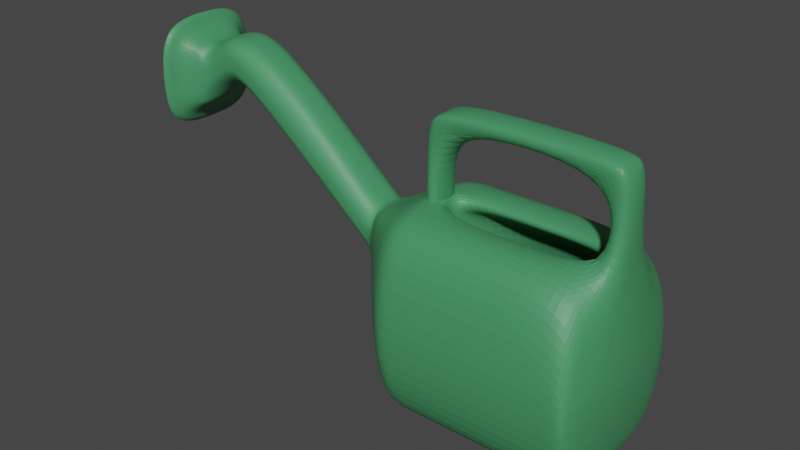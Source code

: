 # Source: WaterCan.blend  (saved by Blender 3.5.10; exported with 4.5.12 LTS)
import bpy
from mathutils import Matrix  # noqa: F401  (used for matrix-valued properties, if any)

bpy.ops.wm.read_factory_settings(use_empty=True)
scene = bpy.context.scene
scene.name = 'Scene'

# ---- collections
col_collection = bpy.data.collections.new('Collection'); scene.collection.children.link(col_collection)

# ---- materials (node trees are filled in below, after node groups)
mat_watercanplastic = bpy.data.materials.new('WaterCanPlastic')
mat_watercanplastic.use_transparent_shadow = False

# ---- material node trees
mat_watercanplastic.use_nodes = True; mat_watercanplastic.node_tree.nodes.clear()
_N = mat_watercanplastic.node_tree.nodes; _L = mat_watercanplastic.node_tree.links
n0 = _N.new('ShaderNodeBsdfPrincipled'); n0.name = 'Principled BSDF'; n0.location = (10, 300)
n0.distribution = 'GGX'
n0.subsurface_method = 'RANDOM_WALK_SKIN'
n0.inputs[0].default_value = (0.06086, 0.2883, 0.1225, 1.0)
n0.inputs[3].default_value = 1.45
n0.inputs[27].default_value = (0.0, 0.0, 0.0, 1.0)
n0.inputs[28].default_value = 1.0
n1 = _N.new('ShaderNodeOutputMaterial'); n1.name = 'Material Output'; n1.location = (300, 300)
_L.new(n0.outputs[0], n1.inputs[0])
n1.is_active_output = True

# ---- world
world_world = bpy.data.worlds.new('World'); scene.world = world_world
world_world.use_nodes = True; world_world.node_tree.nodes.clear()
_N = world_world.node_tree.nodes; _L = world_world.node_tree.links
n0 = _N.new('ShaderNodeOutputWorld'); n0.name = 'World Output'; n0.location = (300, 300)
n1 = _N.new('ShaderNodeBackground'); n1.name = 'Background'; n1.location = (10, 300)
n1.inputs[0].default_value = (0.05088, 0.05088, 0.05088, 1.0)
_L.new(n1.outputs[0], n0.inputs[0])
n0.is_active_output = True
world_world.color = (0.05088, 0.05088, 0.05088)
world_world.use_sun_shadow = False
world_world.sun_shadow_jitter_overblur = 0.0

# ---- meshes
me_cube = bpy.data.meshes.new('Cube')
me_cube.from_pydata([(1.0, -0.7346, -1.0), (0.9442, -0.7346, 0.2985), (1.0, 0.7346, -1.0), (0.9442, 0.7346, 0.2985), (-1.0, 0.7346, -1.0), (-1.0, -0.7346, -1.0), (-1.0, -0.7346, 1.0), (-1.0, 0.7346, 1.0), (-1.55, 0.2673, 0.5205), (-1.551, 0.0, 0.7961), (-1.55, -0.2673, 0.5205), (-1.551, 0.0, 0.2681), (-1.551, 0.1551, 0.2681), (-1.55, 0.2673, 0.4121), (-1.551, 0.1551, 0.7961), (-1.55, 0.2673, 0.6502), (-3.884, 0.3558, 1.193), (-3.884, -0.3558, 1.193), (-3.884, -0.3558, 1.893), (-3.884, 0.3558, 1.893), (-1.0, 0.0, -1.0), (0.8218, -0.1751, 1.735), (1.0, 0.0, -1.0), (1.0, -0.1751, 1.735), (-1.476, 0.0, 0.2067), (-1.476, 0.0, 0.7348), (-1.55, -0.2673, 0.4121), (-1.551, -0.1551, 0.2681), (-3.59, 0.0, 1.279), (-3.59, 0.0, 1.807), (-3.884, 0.0, 1.193), (-3.884, 0.0, 1.893), (-1.0, -0.1751, 1.0), (-1.0, 0.1751, 1.0), (-1.153, 0.0, 0.9148), (1.0, 0.1751, 1.0), (1.0, -0.1751, 1.0), (1.0, 0.0, 0.8249), (1.0, 0.1751, 1.735), (0.8218, -0.1751, 0.8448), (-0.8218, -0.1751, 0.8448), (0.8218, 0.1751, 0.8448), (-0.8218, 0.1751, 0.8448), (0.8218, 0.7346, 1.0), (-0.8218, 0.7346, 1.0), (-0.8218, 0.7346, -1.0), (0.8218, 0.7346, -1.0), (0.8218, -0.7346, -1.0), (-0.8218, -0.7346, -1.0), (-0.8218, -0.7346, 1.0), (0.8218, -0.7346, 1.0), (0.8218, 0.0, -1.0), (-0.8218, 0.0, -1.0), (-0.8218, -0.1751, 1.0), (0.8218, -0.1751, 1.0), (-0.8218, 0.1751, 1.0), (0.8218, 0.1751, 1.0), (0.8218, 0.1751, 1.735), (0.8218, -0.1751, 1.908), (0.8218, 0.1751, 1.908), (0.8834, 0.1751, 1.818), (0.8834, -0.1751, 1.818), (-0.8218, -0.1751, 1.908), (-0.8218, 0.1751, 1.908), (-0.8218, -0.1751, 1.735), (-0.8218, 0.1751, 1.735), (-0.8738, -0.1751, 1.755), (-0.8738, 0.1751, 1.755), (-1.0, -0.1751, 1.735), (-1.0, 0.1751, 1.735), (-1.0, -0.9195, -0.04044), (-1.0, 0.9195, -0.04044), (1.0, 0.9195, -0.04044), (1.0, -0.9195, -0.04044), (-1.476, -0.2673, 0.4601), (-1.476, 0.2673, 0.4601), (-1.55, -0.2673, 0.6502), (-1.551, -0.1551, 0.7961), (-3.59, -0.2673, 1.532), (-3.59, 0.2673, 1.532), (-3.884, -0.3558, 1.524), (-3.884, 0.3558, 1.524), (-0.8218, -0.9195, -0.04044), (0.8218, -0.9195, -0.04044), (0.8218, 0.9195, -0.04044), (-0.8218, 0.9195, -0.04044), (0.0, -0.1751, 0.8448), (0.0, 0.1751, 0.8448), (0.0, 0.7346, 1.0), (0.0, 0.1751, 1.0), (0.0, -0.1751, 1.0), (0.0, 0.7346, -1.0), (0.0, 0.0, -1.0), (0.0, -0.7346, 1.0), (0.0, -0.7346, -1.0), (0.0, 0.9195, -0.04044), (0.0, -0.9195, -0.04044), (1.178, 0.0, -0.03573), (1.0, -0.9178, -0.03104), (-3.812, 0.4158, 1.132), (-3.812, 0.4158, 1.954), (-3.812, -0.4158, 1.954), (-3.812, -0.4158, 1.132), (-3.812, 0.0, 1.132), (-3.812, 0.0, 1.954), (-3.812, -0.4158, 1.526), (-3.812, 0.4158, 1.526), (-3.925, 0.0, 0.9634), (-3.906, -0.5389, 1.01), (-3.924, -0.5847, 1.524), (-3.906, -0.5389, 2.076), (-3.925, 0.0, 2.122), (-3.906, 0.5389, 2.076), (-3.924, 0.5847, 1.524), (-3.906, 0.5389, 1.01), (-3.834, 0.4902, 1.057), (-3.834, -0.4902, 2.029), (-3.853, 0.0, 1.011), (-3.853, 0.0, 2.075), (-3.852, -0.5364, 1.526), (-3.852, 0.5364, 1.526), (-3.834, 0.4902, 2.029), (-3.834, -0.4902, 1.057), (0.0, -0.6091, 0.7225), (0.7667, -0.6091, 0.7225), (-0.7667, 0.6091, 0.7225), (-0.7667, -0.6091, 0.7225), (0.0, 0.6091, 0.7225), (0.7667, 0.6091, 0.7225), (0.0, -0.6091, -0.7997), (0.7667, -0.6091, -0.7997), (-0.7667, 0.6091, -0.7997), (-0.7667, -0.6091, -0.7997), (0.0, 0.6091, -0.7997), (0.7667, 0.6091, -0.7997), (0.0, -0.6091, -0.9561), (0.7667, -0.6091, -0.9561), (-0.7667, 0.6091, -0.9561), (-0.7667, -0.6091, -0.9561), (0.0, 0.6091, -0.9561), (0.7667, 0.6091, -0.9561), (-1.476, -0.2673, 0.3517), (-1.476, -0.1551, 0.2067), (-1.437, -0.3053, 0.1086), (-1.476, -0.1551, 0.7348), (-1.476, -0.2673, 0.5899), (-1.402, -0.3403, 0.7763), (-1.476, 0.1551, 0.2067), (-1.476, 0.2673, 0.3517), (-1.437, 0.3053, 0.1086), (-1.476, 0.2673, 0.5899), (-1.476, 0.1551, 0.7348), (-1.402, 0.3403, 0.7763), (-3.316, 0.2673, 1.671), (-3.091, 0.2673, 1.674), (-3.002, 0.1551, 1.549), (-3.389, 0.1551, 1.546), (-3.389, -0.1551, 1.546), (-3.002, -0.1551, 1.549), (-3.091, -0.2673, 1.674), (-3.316, -0.2673, 1.671), (-3.316, -0.2673, 1.9), (-3.091, -0.2673, 1.912), (-2.922, -0.1551, 1.998), (-3.403, -0.1551, 1.995), (-3.403, 0.1551, 1.995), (-2.922, 0.1551, 1.998), (-3.091, 0.2673, 1.912), (-3.316, 0.2673, 1.9), (-3.59, 0.2673, 1.428), (-3.59, 0.1551, 1.279), (-3.672, 0.322, 1.225), (-3.59, -0.1551, 1.279), (-3.59, -0.2673, 1.428), (-3.672, -0.322, 1.225), (-3.59, -0.2673, 1.657), (-3.59, -0.1551, 1.807), (-3.672, -0.322, 1.861), (-3.59, 0.1551, 1.807), (-3.59, 0.2673, 1.657), (-3.672, 0.322, 1.861), (-3.287, 0.0, 1.546), (-3.117, 0.0, 1.549), (-3.403, 0.0, 1.995), (-2.922, 0.0, 1.998), (-3.316, -0.2673, 1.775), (-3.091, -0.2673, 1.782), (-3.316, 0.2673, 1.775), (-3.091, 0.2673, 1.782), (-3.884, 0.0, 1.084), (-3.884, -0.4641, 1.084), (-3.884, -0.4641, 1.524), (-3.884, -0.4641, 2.001), (-3.884, 0.0, 2.001), (-3.884, 0.4641, 2.001), (-3.884, 0.4641, 1.524), (-3.884, 0.4641, 1.084), (-3.77, 0.0, 1.524), (-3.77, 0.0, 1.193), (-3.77, 0.0, 1.893), (-3.77, -0.3558, 1.524), (-3.77, 0.3558, 1.524), (-3.77, -0.3558, 1.193), (-3.77, -0.3558, 1.893), (-3.77, 0.3558, 1.893), (-3.77, 0.3558, 1.193)], [], [(77, 9, 184, 163), (44, 7, 33, 55), (2, 72, 97, 22), (53, 32, 6, 49), (82, 49, 6, 70), (10, 76, 162, 186), (8, 13, 154, 188), (11, 27, 158, 182), (22, 97, 98, 73, 0), (9, 14, 166, 184), (168, 187, 79, 179), (15, 8, 188, 167), (26, 10, 186, 159), (12, 11, 182, 155), (194, 193, 111, 112), (160, 185, 78, 173), (156, 181, 28, 170), (164, 183, 29, 176), (81, 16, 205, 201), (195, 194, 112, 113), (102, 105, 119, 122), (192, 191, 109, 110), (191, 190, 108, 109), (100, 106, 120, 121), (18, 31, 199, 203), (181, 157, 172, 28), (152, 151, 25, 34, 33, 7), (149, 148, 75, 71, 4), (183, 165, 178, 29), (36, 54, 50, 1), (74, 141, 143, 5, 70), (75, 150, 152, 7, 71), (20, 52, 48, 5), (71, 7, 44, 85), (32, 33, 34), (35, 36, 37), (87, 42, 125, 127), (4, 45, 52, 20), (35, 56, 57, 38), (46, 2, 22, 51), (32, 53, 55, 33), (73, 98, 1, 50, 83), (51, 22, 0, 47), (84, 43, 3, 72), (88, 89, 56, 43), (55, 53, 40, 42), (91, 92, 52, 45), (90, 93, 50, 54), (92, 94, 48, 52), (96, 94, 47, 83), (95, 91, 45, 85), (3, 43, 56, 35), (90, 54, 39, 86), (89, 55, 42, 87), (54, 56, 41, 39), (23, 38, 60, 61), (36, 35, 38, 23), (56, 54, 21, 57), (54, 36, 23, 21), (58, 61, 60, 59), (38, 57, 59, 60), (21, 58, 62, 64), (21, 23, 61, 58), (65, 64, 53, 55), (58, 59, 63, 62), (59, 57, 65, 63), (57, 21, 64, 65), (69, 68, 66, 67), (63, 65, 69, 67), (62, 63, 67, 66), (64, 62, 66, 68), (64, 68, 32, 53), (69, 65, 55, 33), (68, 69, 33, 32), (88, 95, 85, 44), (93, 96, 83, 50), (46, 84, 72, 2), (0, 73, 83, 47), (4, 71, 85, 45), (19, 81, 201, 204), (190, 189, 107, 108), (30, 17, 202, 198), (185, 161, 175, 78), (79, 169, 171, 99, 106), (106, 99, 115, 120), (187, 153, 169, 79), (24, 147, 149, 4, 20), (25, 144, 146, 6, 32, 34), (48, 82, 70, 5), (146, 145, 74, 70, 6), (49, 82, 96, 93), (43, 84, 95, 88), (56, 89, 87, 41), (53, 90, 86, 40), (84, 46, 91, 95), (82, 48, 94, 96), (51, 47, 94, 92), (53, 49, 93, 90), (46, 51, 92, 91), (44, 55, 89, 88), (41, 87, 127, 128), (154, 13, 12, 155), (97, 72, 3, 35, 37), (98, 97, 37, 36, 1), (78, 175, 177, 101, 105), (29, 178, 180, 100, 104), (28, 172, 174, 102, 103), (174, 173, 78, 105, 102), (180, 179, 79, 106, 100), (177, 176, 29, 104, 101), (171, 170, 28, 103, 99), (120, 115, 114, 113), (119, 116, 110, 109), (118, 121, 112, 111), (117, 122, 108, 107), (115, 117, 107, 114), (116, 118, 111, 110), (122, 119, 109, 108), (121, 120, 113, 112), (101, 104, 118, 116), (196, 195, 113, 114), (189, 196, 114, 107), (99, 103, 117, 115), (193, 192, 110, 111), (103, 102, 122, 117), (104, 100, 121, 118), (105, 101, 116, 119), (128, 127, 133, 134), (126, 123, 129, 132), (42, 40, 126, 125), (39, 41, 128, 124), (40, 86, 123, 126), (86, 39, 124, 123), (130, 134, 140, 136), (133, 131, 137, 139), (123, 124, 130, 129), (127, 125, 131, 133), (124, 128, 134, 130), (125, 126, 132, 131), (135, 139, 137, 138), (136, 140, 139, 135), (131, 132, 138, 137), (132, 129, 135, 138), (134, 133, 139, 140), (129, 130, 136, 135), (141, 142, 143), (144, 145, 146), (147, 148, 149), (150, 151, 152), (153, 154, 155, 156), (157, 158, 159, 160), (161, 162, 163, 164), (165, 166, 167, 168), (169, 170, 171), (172, 173, 174), (175, 176, 177), (178, 179, 180), (182, 158, 157, 181), (186, 162, 161, 185), (184, 166, 165, 183), (188, 154, 153, 187), (77, 163, 162, 76), (27, 142, 141, 26), (15, 167, 166, 14), (13, 148, 147, 12), (168, 179, 178, 165), (175, 161, 164, 176), (160, 173, 172, 157), (169, 153, 156, 170), (155, 182, 181, 156), (163, 184, 183, 164), (159, 186, 185, 160), (167, 188, 187, 168), (143, 142, 24, 20, 5), (150, 15, 14, 151), (158, 27, 26, 159), (144, 77, 76, 145), (147, 24, 11, 12), (141, 74, 10, 26), (150, 75, 8, 15), (25, 151, 14, 9), (24, 142, 27, 11), (75, 148, 13, 8), (74, 145, 76, 10), (144, 25, 9, 77), (17, 30, 189, 190), (18, 80, 191, 192), (19, 31, 193, 194), (16, 81, 195, 196), (30, 16, 196, 189), (31, 18, 192, 193), (80, 17, 190, 191), (81, 19, 194, 195), (197, 199, 204, 201), (200, 203, 199, 197), (202, 200, 197, 198), (198, 197, 201, 205), (80, 18, 203, 200), (17, 80, 200, 202), (16, 30, 198, 205), (31, 19, 204, 199)])
_uv = me_cube.uv_layers.new(name='UVMap')
_uv.uv.foreach_set('vector', [0.5871, 0.08243, 0.5871, 0.125, 0.5871, 0.125, 0.5871, 0.08243, 0.8527, 0.5, 0.875, 0.5, 0.875, 0.5952, 0.8527, 0.5952, 0.375, 0.5, 0.4949, 0.5, 0.4955, 0.625, 0.375, 0.625, 0.8527, 0.6548, 0.875, 0.6548, 0.875, 0.75, 0.8527, 0.75, 0.4949, 0.9777, 0.625, 0.9777, 0.625, 1.0, 0.4949, 1.0, 0.4965, 0.05164, 0.5393, 0.05164, 0.5393, 0.05164, 0.4965, 0.05164, 0.4965, 0.1984, 0.4607, 0.1984, 0.4607, 0.1984, 0.4965, 0.1984, 0.4129, 0.125, 0.4129, 0.08243, 0.4129, 0.08243, 0.4129, 0.125, 0.375, 0.625, 0.4955, 0.625, 0.4961, 0.75, 0.4949, 0.75, 0.375, 0.75, 0.5871, 0.125, 0.5871, 0.1676, 0.5871, 0.1676, 0.5871, 0.125, 0.5377, 0.1984, 0.4965, 0.1984, 0.4965, 0.1984, 0.5377, 0.1984, 0.5393, 0.1984, 0.4965, 0.1984, 0.4965, 0.1984, 0.5393, 0.1984, 0.4607, 0.05164, 0.4965, 0.05164, 0.4965, 0.05164, 0.4607, 0.05164, 0.4129, 0.1676, 0.4129, 0.125, 0.4129, 0.125, 0.4129, 0.1676, 0.5871, 0.1984, 0.5871, 0.125, 0.5871, 0.125, 0.5871, 0.1984, 0.4623, 0.05164, 0.4965, 0.05164, 0.4965, 0.05164, 0.4623, 0.05164, 0.4129, 0.1676, 0.4129, 0.125, 0.4129, 0.125, 0.4129, 0.1676, 0.5871, 0.08243, 0.5871, 0.125, 0.5871, 0.125, 0.5871, 0.08243, 0.4965, 0.1812, 0.4335, 0.1812, 0.4335, 0.1812, 0.4965, 0.1812, 0.4965, 0.1984, 0.5871, 0.1984, 0.5871, 0.1984, 0.4965, 0.1984, 0.4129, 0.05164, 0.4965, 0.05164, 0.4965, 0.05164, 0.4129, 0.05164, 0.5871, 0.05164, 0.4965, 0.05164, 0.4965, 0.05164, 0.5871, 0.05164, 0.4965, 0.05164, 0.4129, 0.05164, 0.4129, 0.05164, 0.4965, 0.05164, 0.5871, 0.1984, 0.4965, 0.1984, 0.4965, 0.1984, 0.5871, 0.1984, 0.5665, 0.06875, 0.5665, 0.125, 0.5665, 0.125, 0.5665, 0.06875, 0.4129, 0.125, 0.4129, 0.08243, 0.4129, 0.08243, 0.4129, 0.125, 0.593, 0.2064, 0.5871, 0.1676, 0.5871, 0.125, 0.6128, 0.125, 0.625, 0.1548, 0.625, 0.25, 0.4098, 0.2026, 0.4607, 0.1984, 0.4965, 0.1984, 0.4949, 0.25, 0.375, 0.25, 0.5871, 0.125, 0.5871, 0.1676, 0.5871, 0.1676, 0.5871, 0.125, 0.625, 0.6548, 0.6473, 0.6548, 0.6473, 0.75, 0.625, 0.75, 0.4965, 0.05164, 0.4607, 0.05164, 0.4098, 0.04744, 0.375, 0.0, 0.4949, 0.0, 0.4965, 0.1984, 0.5393, 0.1984, 0.593, 0.2064, 0.625, 0.25, 0.4949, 0.25, 0.125, 0.625, 0.1473, 0.625, 0.1473, 0.75, 0.125, 0.75, 0.4949, 0.25, 0.625, 0.25, 0.625, 0.2723, 0.4949, 0.2723, 0.625, 0.0952, 0.625, 0.125, 0.6128, 0.125, 0.625, 0.5952, 0.625, 0.6548, 0.6031, 0.625, 0.75, 0.5952, 0.8527, 0.5952, 0.8527, 0.5952, 0.75, 0.5952, 0.125, 0.5, 0.1473, 0.5, 0.1473, 0.625, 0.125, 0.625, 0.625, 0.5952, 0.6473, 0.5952, 0.6473, 0.5952, 0.625, 0.5952, 0.3527, 0.5, 0.375, 0.5, 0.375, 0.625, 0.3527, 0.625, 0.875, 0.6548, 0.8527, 0.6548, 0.8527, 0.5952, 0.875, 0.5952, 0.4949, 0.75, 0.4961, 0.75, 0.625, 0.75, 0.625, 0.7723, 0.4949, 0.7723, 0.3527, 0.625, 0.375, 0.625, 0.375, 0.75, 0.3527, 0.75, 0.4949, 0.4777, 0.625, 0.4777, 0.625, 0.5, 0.4949, 0.5, 0.75, 0.5, 0.75, 0.5952, 0.6473, 0.5952, 0.6473, 0.5, 0.8527, 0.5952, 0.8527, 0.6548, 0.8527, 0.6548, 0.8527, 0.5952, 0.25, 0.5, 0.25, 0.625, 0.1473, 0.625, 0.1473, 0.5, 0.75, 0.6548, 0.75, 0.75, 0.6473, 0.75, 0.6473, 0.6548, 0.25, 0.625, 0.25, 0.75, 0.1473, 0.75, 0.1473, 0.625, 0.4949, 0.875, 0.375, 0.875, 0.375, 0.7723, 0.4949, 0.7723, 0.4949, 0.375, 0.375, 0.375, 0.375, 0.2723, 0.4949, 0.2723, 0.625, 0.5, 0.6473, 0.5, 0.6473, 0.5952, 0.625, 0.5952, 0.75, 0.6548, 0.6473, 0.6548, 0.6473, 0.6548, 0.75, 0.6548, 0.75, 0.5952, 0.8527, 0.5952, 0.8527, 0.5952, 0.75, 0.5952, 0.6473, 0.6548, 0.6473, 0.5952, 0.6473, 0.5952, 0.6473, 0.6548, 0.625, 0.6548, 0.625, 0.5952, 0.625, 0.5952, 0.625, 0.6548, 0.625, 0.6548, 0.625, 0.5952, 0.625, 0.5952, 0.625, 0.6548, 0.6473, 0.5952, 0.6473, 0.6548, 0.6473, 0.6548, 0.6473, 0.5952, 0.6473, 0.6548, 0.625, 0.6548, 0.625, 0.6548, 0.6473, 0.6548, 0.6473, 0.6548, 0.625, 0.6548, 0.625, 0.5952, 0.6473, 0.5952, 0.625, 0.5952, 0.6473, 0.5952, 0.6473, 0.5952, 0.625, 0.5952, 0.6473, 0.6548, 0.6473, 0.6548, 0.6473, 0.6548, 0.6473, 0.6548, 0.6473, 0.6548, 0.625, 0.6548, 0.625, 0.6548, 0.6473, 0.6548, 0.6473, 0.5952, 0.6473, 0.6548, 0.6473, 0.6548, 0.6473, 0.5952, 0.6473, 0.6548, 0.6473, 0.5952, 0.6473, 0.5952, 0.6473, 0.6548, 0.6473, 0.5952, 0.6473, 0.5952, 0.6473, 0.5952, 0.6473, 0.5952, 0.6473, 0.5952, 0.6473, 0.6548, 0.6473, 0.6548, 0.6473, 0.5952, 0.6473, 0.5952, 0.6473, 0.6548, 0.6473, 0.6548, 0.6473, 0.5952, 0.6473, 0.5952, 0.6473, 0.5952, 0.6473, 0.5952, 0.6473, 0.5952, 0.6473, 0.6548, 0.6473, 0.5952, 0.6473, 0.5952, 0.6473, 0.6548, 0.6473, 0.6548, 0.6473, 0.6548, 0.6473, 0.6548, 0.6473, 0.6548, 0.6473, 0.6548, 0.6473, 0.6548, 0.6473, 0.6548, 0.6473, 0.6548, 0.6473, 0.5952, 0.6473, 0.5952, 0.6473, 0.5952, 0.6473, 0.5952, 0.6473, 0.6548, 0.6473, 0.5952, 0.6473, 0.5952, 0.6473, 0.6548, 0.625, 0.375, 0.4949, 0.375, 0.4949, 0.2723, 0.625, 0.2723, 0.625, 0.875, 0.4949, 0.875, 0.4949, 0.7723, 0.625, 0.7723, 0.375, 0.4777, 0.4949, 0.4777, 0.4949, 0.5, 0.375, 0.5, 0.375, 0.75, 0.4949, 0.75, 0.4949, 0.7723, 0.375, 0.7723, 0.375, 0.25, 0.4949, 0.25, 0.4949, 0.2723, 0.375, 0.2723, 0.5665, 0.1812, 0.4965, 0.1812, 0.4965, 0.1812, 0.5665, 0.1812, 0.4129, 0.05164, 0.4129, 0.125, 0.4129, 0.125, 0.4129, 0.05164, 0.4335, 0.125, 0.4335, 0.06875, 0.4335, 0.06875, 0.4335, 0.125, 0.4965, 0.05164, 0.5377, 0.05164, 0.5377, 0.05164, 0.4965, 0.05164, 0.4965, 0.1984, 0.4623, 0.1984, 0.4129, 0.1984, 0.4129, 0.1984, 0.4965, 0.1984, 0.4965, 0.1984, 0.4129, 0.1984, 0.4129, 0.1984, 0.4965, 0.1984, 0.4965, 0.1984, 0.4623, 0.1984, 0.4623, 0.1984, 0.4965, 0.1984, 0.4129, 0.125, 0.4129, 0.1676, 0.4098, 0.2026, 0.375, 0.25, 0.375, 0.125, 0.5871, 0.125, 0.5871, 0.08243, 0.593, 0.04357, 0.625, 0.0, 0.625, 0.0952, 0.6128, 0.125, 0.375, 0.9777, 0.4949, 0.9777, 0.4949, 1.0, 0.375, 1.0, 0.593, 0.04357, 0.5393, 0.05164, 0.4965, 0.05164, 0.4949, 0.0, 0.625, 0.0, 0.625, 0.9777, 0.4949, 0.9777, 0.4949, 0.875, 0.625, 0.875, 0.625, 0.4777, 0.4949, 0.4777, 0.4949, 0.375, 0.625, 0.375, 0.6473, 0.5952, 0.75, 0.5952, 0.75, 0.5952, 0.6473, 0.5952, 0.8527, 0.6548, 0.75, 0.6548, 0.75, 0.6548, 0.8527, 0.6548, 0.4949, 0.4777, 0.375, 0.4777, 0.375, 0.375, 0.4949, 0.375, 0.4949, 0.9777, 0.375, 0.9777, 0.375, 0.875, 0.4949, 0.875, 0.3527, 0.625, 0.3527, 0.75, 0.25, 0.75, 0.25, 0.625, 0.8527, 0.6548, 0.8527, 0.75, 0.75, 0.75, 0.75, 0.6548, 0.3527, 0.5, 0.3527, 0.625, 0.25, 0.625, 0.25, 0.5, 0.8527, 0.5, 0.8527, 0.5952, 0.75, 0.5952, 0.75, 0.5, 0.6473, 0.5952, 0.75, 0.5952, 0.75, 0.5952, 0.6473, 0.5952, 0.4607, 0.1984, 0.4607, 0.1984, 0.4129, 0.1676, 0.4129, 0.1676, 0.4955, 0.625, 0.4949, 0.5, 0.625, 0.5, 0.625, 0.5952, 0.6031, 0.625, 0.4961, 0.75, 0.4955, 0.625, 0.6031, 0.625, 0.625, 0.6548, 0.625, 0.75, 0.4965, 0.05164, 0.5377, 0.05164, 0.5871, 0.05164, 0.5871, 0.05164, 0.4965, 0.05164, 0.5871, 0.125, 0.5871, 0.1676, 0.5871, 0.1984, 0.5871, 0.1984, 0.5871, 0.125, 0.4129, 0.125, 0.4129, 0.08243, 0.4129, 0.05164, 0.4129, 0.05164, 0.4129, 0.125, 0.4129, 0.05164, 0.4623, 0.05164, 0.4965, 0.05164, 0.4965, 0.05164, 0.4129, 0.05164, 0.5871, 0.1984, 0.5377, 0.1984, 0.4965, 0.1984, 0.4965, 0.1984, 0.5871, 0.1984, 0.5871, 0.05164, 0.5871, 0.08243, 0.5871, 0.125, 0.5871, 0.125, 0.5871, 0.05164, 0.4129, 0.1984, 0.4129, 0.1676, 0.4129, 0.125, 0.4129, 0.125, 0.4129, 0.1984, 0.4965, 0.1984, 0.4129, 0.1984, 0.4129, 0.1984, 0.4965, 0.1984, 0.4965, 0.05164, 0.5871, 0.05164, 0.5871, 0.05164, 0.4965, 0.05164, 0.5871, 0.125, 0.5871, 0.1984, 0.5871, 0.1984, 0.5871, 0.125, 0.4129, 0.125, 0.4129, 0.05164, 0.4129, 0.05164, 0.4129, 0.125, 0.4129, 0.1984, 0.4129, 0.125, 0.4129, 0.125, 0.4129, 0.1984, 0.5871, 0.05164, 0.5871, 0.125, 0.5871, 0.125, 0.5871, 0.05164, 0.4129, 0.05164, 0.4965, 0.05164, 0.4965, 0.05164, 0.4129, 0.05164, 0.5871, 0.1984, 0.4965, 0.1984, 0.4965, 0.1984, 0.5871, 0.1984, 0.5871, 0.05164, 0.5871, 0.125, 0.5871, 0.125, 0.5871, 0.05164, 0.4129, 0.1984, 0.4965, 0.1984, 0.4965, 0.1984, 0.4129, 0.1984, 0.4129, 0.125, 0.4129, 0.1984, 0.4129, 0.1984, 0.4129, 0.125, 0.4129, 0.1984, 0.4129, 0.125, 0.4129, 0.125, 0.4129, 0.1984, 0.5871, 0.125, 0.5871, 0.05164, 0.5871, 0.05164, 0.5871, 0.125, 0.4129, 0.125, 0.4129, 0.05164, 0.4129, 0.05164, 0.4129, 0.125, 0.5871, 0.125, 0.5871, 0.1984, 0.5871, 0.1984, 0.5871, 0.125, 0.4965, 0.05164, 0.5871, 0.05164, 0.5871, 0.05164, 0.4965, 0.05164, 0.6473, 0.5952, 0.75, 0.5952, 0.75, 0.5952, 0.6473, 0.5952, 0.8527, 0.6548, 0.75, 0.6548, 0.75, 0.6548, 0.8527, 0.6548, 0.8527, 0.5952, 0.8527, 0.6548, 0.8527, 0.6548, 0.8527, 0.5952, 0.6473, 0.6548, 0.6473, 0.5952, 0.6473, 0.5952, 0.6473, 0.6548, 0.8527, 0.6548, 0.75, 0.6548, 0.75, 0.6548, 0.8527, 0.6548, 0.75, 0.6548, 0.6473, 0.6548, 0.6473, 0.6548, 0.75, 0.6548, 0.6473, 0.6548, 0.6473, 0.5952, 0.6473, 0.5952, 0.6473, 0.6548, 0.75, 0.5952, 0.8527, 0.5952, 0.8527, 0.5952, 0.75, 0.5952, 0.75, 0.6548, 0.6473, 0.6548, 0.6473, 0.6548, 0.75, 0.6548, 0.75, 0.5952, 0.8527, 0.5952, 0.8527, 0.5952, 0.75, 0.5952, 0.6473, 0.6548, 0.6473, 0.5952, 0.6473, 0.5952, 0.6473, 0.6548, 0.8527, 0.5952, 0.8527, 0.6548, 0.8527, 0.6548, 0.8527, 0.5952, 0.75, 0.6548, 0.75, 0.5952, 0.8527, 0.5952, 0.8527, 0.6548, 0.6473, 0.6548, 0.6473, 0.5952, 0.75, 0.5952, 0.75, 0.6548, 0.8527, 0.5952, 0.8527, 0.6548, 0.8527, 0.6548, 0.8527, 0.5952, 0.8527, 0.6548, 0.75, 0.6548, 0.75, 0.6548, 0.8527, 0.6548, 0.6473, 0.5952, 0.75, 0.5952, 0.75, 0.5952, 0.6473, 0.5952, 0.75, 0.6548, 0.6473, 0.6548, 0.6473, 0.6548, 0.75, 0.6548, 0.4607, 0.05164, 0.4129, 0.05164, 0.4098, 0.04744, 0.5871, 0.08243, 0.5871, 0.05164, 0.593, 0.04357, 0.4129, 0.1676, 0.4129, 0.1984, 0.4098, 0.2026, 0.5393, 0.1984, 0.5871, 0.1984, 0.593, 0.2064, 0.4623, 0.1984, 0.4607, 0.1984, 0.4129, 0.1676, 0.4129, 0.1676, 0.4129, 0.08243, 0.4129, 0.08243, 0.4607, 0.05164, 0.4623, 0.05164, 0.5377, 0.05164, 0.5393, 0.05164, 0.5871, 0.08243, 0.5871, 0.08243, 0.5871, 0.1676, 0.5871, 0.1676, 0.5393, 0.1984, 0.5377, 0.1984, 0.4623, 0.1984, 0.4129, 0.1984, 0.4129, 0.1984, 0.4129, 0.08243, 0.4129, 0.05164, 0.4129, 0.05164, 0.5377, 0.05164, 0.5871, 0.05164, 0.5871, 0.05164, 0.5871, 0.1676, 0.5871, 0.1984, 0.5871, 0.1984, 0.4129, 0.125, 0.4129, 0.08243, 0.4129, 0.08243, 0.4129, 0.125, 0.4965, 0.05164, 0.5393, 0.05164, 0.5377, 0.05164, 0.4965, 0.05164, 0.5871, 0.125, 0.5871, 0.1676, 0.5871, 0.1676, 0.5871, 0.125, 0.4965, 0.1984, 0.4607, 0.1984, 0.4623, 0.1984, 0.4965, 0.1984, 0.5871, 0.08243, 0.5871, 0.08243, 0.5393, 0.05164, 0.5393, 0.05164, 0.4129, 0.08243, 0.4129, 0.08243, 0.4607, 0.05164, 0.4607, 0.05164, 0.5393, 0.1984, 0.5393, 0.1984, 0.5871, 0.1676, 0.5871, 0.1676, 0.4607, 0.1984, 0.4607, 0.1984, 0.4129, 0.1676, 0.4129, 0.1676, 0.5377, 0.1984, 0.5377, 0.1984, 0.5871, 0.1676, 0.5871, 0.1676, 0.5377, 0.05164, 0.5377, 0.05164, 0.5871, 0.08243, 0.5871, 0.08243, 0.4623, 0.05164, 0.4623, 0.05164, 0.4129, 0.08243, 0.4129, 0.08243, 0.4623, 0.1984, 0.4623, 0.1984, 0.4129, 0.1676, 0.4129, 0.1676, 0.4129, 0.1676, 0.4129, 0.125, 0.4129, 0.125, 0.4129, 0.1676, 0.5871, 0.08243, 0.5871, 0.125, 0.5871, 0.125, 0.5871, 0.08243, 0.4607, 0.05164, 0.4965, 0.05164, 0.4965, 0.05164, 0.4623, 0.05164, 0.5393, 0.1984, 0.4965, 0.1984, 0.4965, 0.1984, 0.5377, 0.1984, 0.4098, 0.04744, 0.4129, 0.08243, 0.4129, 0.125, 0.375, 0.125, 0.375, 0.0, 0.5393, 0.1984, 0.5393, 0.1984, 0.5871, 0.1676, 0.5871, 0.1676, 0.4129, 0.08243, 0.4129, 0.08243, 0.4607, 0.05164, 0.4607, 0.05164, 0.5871, 0.08243, 0.5871, 0.08243, 0.5393, 0.05164, 0.5393, 0.05164, 0.4129, 0.1676, 0.4129, 0.125, 0.4129, 0.125, 0.4129, 0.1676, 0.4607, 0.05164, 0.4965, 0.05164, 0.4965, 0.05164, 0.4607, 0.05164, 0.5393, 0.1984, 0.4965, 0.1984, 0.4965, 0.1984, 0.5393, 0.1984, 0.5871, 0.125, 0.5871, 0.1676, 0.5871, 0.1676, 0.5871, 0.125, 0.4129, 0.125, 0.4129, 0.08243, 0.4129, 0.08243, 0.4129, 0.125, 0.4965, 0.1984, 0.4607, 0.1984, 0.4607, 0.1984, 0.4965, 0.1984, 0.4965, 0.05164, 0.5393, 0.05164, 0.5393, 0.05164, 0.4965, 0.05164, 0.5871, 0.08243, 0.5871, 0.125, 0.5871, 0.125, 0.5871, 0.08243, 0.4335, 0.06875, 0.4335, 0.125, 0.4129, 0.125, 0.4129, 0.05164, 0.5665, 0.06875, 0.4965, 0.06875, 0.4965, 0.05164, 0.5871, 0.05164, 0.5665, 0.1812, 0.5665, 0.125, 0.5871, 0.125, 0.5871, 0.1984, 0.4335, 0.1812, 0.4965, 0.1812, 0.4965, 0.1984, 0.4129, 0.1984, 0.4335, 0.125, 0.4335, 0.1812, 0.4129, 0.1984, 0.4129, 0.125, 0.5665, 0.125, 0.5665, 0.06875, 0.5871, 0.05164, 0.5871, 0.125, 0.4965, 0.06875, 0.4335, 0.06875, 0.4129, 0.05164, 0.4965, 0.05164, 0.4965, 0.1812, 0.5665, 0.1812, 0.5871, 0.1984, 0.4965, 0.1984, 0.4965, 0.125, 0.5665, 0.125, 0.5665, 0.1812, 0.4965, 0.1812, 0.4965, 0.06875, 0.5665, 0.06875, 0.5665, 0.125, 0.4965, 0.125, 0.4335, 0.06875, 0.4965, 0.06875, 0.4965, 0.125, 0.4335, 0.125, 0.4335, 0.125, 0.4965, 0.125, 0.4965, 0.1812, 0.4335, 0.1812, 0.4965, 0.06875, 0.5665, 0.06875, 0.5665, 0.06875, 0.4965, 0.06875, 0.4335, 0.06875, 0.4965, 0.06875, 0.4965, 0.06875, 0.4335, 0.06875, 0.4335, 0.1812, 0.4335, 0.125, 0.4335, 0.125, 0.4335, 0.1812, 0.5665, 0.125, 0.5665, 0.1812, 0.5665, 0.1812, 0.5665, 0.125])
me_cube.materials.append(mat_watercanplastic)
me_cube.update()

# ---- objects
ob_cube = bpy.data.objects.new('Cube', me_cube)

# ---- transforms, parenting, visibility, modifiers, constraints
ob_cube.location = (0.0, 0.0, 0.0)
_m = ob_cube.modifiers.new('Subdivision', 'SUBSURF')
_m.levels = 3
_m.render_levels = 3

# ---- collection membership
col_collection.objects.link(ob_cube)

# ---- scene / render settings (as saved in the file)
scene.frame_start = 1; scene.frame_end = 250; scene.frame_set(0)
scene.render.engine = 'BLENDER_EEVEE_NEXT'
scene.cycles.sampling_pattern = 'TABULATED_SOBOL'
scene.view_settings.view_transform = 'Filmic'
bpy.context.view_layer.update()

# ---- added for rendering (the .blend has no active camera and no usable light): camera, sun
cam_auto = bpy.data.cameras.new('AutoCamera')
cam_auto.lens = 50.0
cam_auto.sensor_width = 36.0
cam_auto.clip_end = 1000.0
ob_auto_camera = bpy.data.objects.new('AutoCamera', cam_auto)
scene.collection.objects.link(ob_auto_camera)
ob_auto_camera.location = (4.41732, -6.94901, 5.19385)
ob_auto_camera.rotation_euler = (1.09748, -7.21219e-08, 0.694738)
scene.camera = ob_auto_camera
light_auto_sun = bpy.data.lights.new('AutoSun', 'SUN')
light_auto_sun.energy = 3.0
light_auto_sun.angle = 0.0523599
ob_auto_sun = bpy.data.objects.new('AutoSun', light_auto_sun)
scene.collection.objects.link(ob_auto_sun)
ob_auto_sun.rotation_euler = (0.872665, 0.174533, 0.523599)
bpy.context.view_layer.update()
